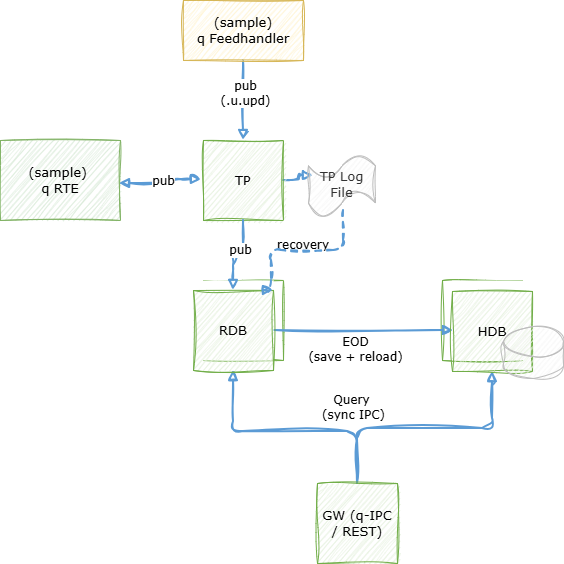

The diagram above was exported from draw.io. Its source (the exported page's mxGraphModel, read from the mxfile embedded in the PNG):
<mxGraphModel dx="1414" dy="866" grid="0" gridSize="10" guides="1" tooltips="1" connect="1" arrows="1" fold="1" page="0" pageScale="1" pageWidth="827" pageHeight="1169" math="0" shadow="0">
  <root>
    <mxCell id="0" />
    <mxCell id="1" parent="0" />
    <mxCell id="KNtU0nVlYrjk4vIFHQhC-15" edge="1" parent="1" source="KNtU0nVlYrjk4vIFHQhC-1" style="edgeStyle=orthogonalEdgeStyle;rounded=1;sketch=1;curveFitting=1;jiggle=2;strokeColor=#5B9BD5;strokeWidth=2;endArrow=block;endFill=1;html=1;">
      <mxGeometry relative="1" as="geometry">
        <mxPoint x="460" y="295" as="targetPoint" />
      </mxGeometry>
    </mxCell>
    <mxCell id="KNtU0nVlYrjk4vIFHQhC-1" parent="1" style="sketch=1;curveFitting=1;jiggle=2;hachureGap=4;shape=mxgraph.basic.rect;rounded=1;arcSize=10;whiteSpace=wrap;html=1;fillColor=#E2EFDA;strokeColor=#70AD47;fontFamily=Verdana;fontSize=13;" value="TP" vertex="1">
      <mxGeometry height="80" width="80" x="350" y="260" as="geometry" />
    </mxCell>
    <mxCell id="KNtU0nVlYrjk4vIFHQhC-10" edge="1" parent="1" source="KNtU0nVlYrjk4vIFHQhC-2" style="edgeStyle=orthogonalEdgeStyle;rounded=1;sketch=1;curveFitting=1;jiggle=2;strokeColor=#5B9BD5;strokeWidth=2;endArrow=block;endFill=1;html=1;entryX=0.5;entryY=0;entryDx=0;entryDy=0;" target="KNtU0nVlYrjk4vIFHQhC-1">
      <mxGeometry relative="1" as="geometry" />
    </mxCell>
    <mxCell id="KNtU0nVlYrjk4vIFHQhC-21" connectable="0" parent="KNtU0nVlYrjk4vIFHQhC-10" style="sketch=1;edgeLabel;html=1;align=center;verticalAlign=middle;resizable=0;points=[];fontFamily=Verdana;fontSize=12;labelBackgroundColor=#FFFFFF;" value="pub&lt;div&gt;(.u.upd)&lt;/div&gt;" vertex="1">
      <mxGeometry relative="1" x="-0.2" y="1" as="geometry">
        <mxPoint as="offset" />
      </mxGeometry>
    </mxCell>
    <mxCell id="KNtU0nVlYrjk4vIFHQhC-2" parent="1" style="sketch=1;curveFitting=1;jiggle=2;hachureGap=4;shape=mxgraph.basic.rect;rounded=1;arcSize=10;whiteSpace=wrap;html=1;fillColor=#FFF2CC;strokeColor=#D6B656;fontFamily=Verdana;fontSize=13;" value="(sample)&lt;div&gt;q Feedhandler&lt;/div&gt;" vertex="1">
      <mxGeometry height="60" width="120" x="330" y="120" as="geometry" />
    </mxCell>
    <mxCell id="KNtU0nVlYrjk4vIFHQhC-3" parent="1" style="sketch=1;curveFitting=1;jiggle=2;hachureGap=4;shape=mxgraph.basic.rect;rounded=1;arcSize=10;whiteSpace=wrap;html=1;fillColor=none;strokeColor=#70AD47;fontFamily=Verdana;fontSize=13;" value="" vertex="1">
      <mxGeometry height="80" width="80" x="350" y="400" as="geometry" />
    </mxCell>
    <mxCell id="KNtU0nVlYrjk4vIFHQhC-5" parent="1" style="sketch=1;curveFitting=1;jiggle=2;hachureGap=4;shape=mxgraph.basic.rect;rounded=1;arcSize=10;whiteSpace=wrap;html=1;fillColor=none;strokeColor=#70AD47;fontFamily=Verdana;fontSize=13;" value="" vertex="1">
      <mxGeometry height="80" width="80" x="589" y="400" as="geometry" />
    </mxCell>
    <mxCell id="KNtU0nVlYrjk4vIFHQhC-13" edge="1" parent="1" source="KNtU0nVlYrjk4vIFHQhC-6" style="edgeStyle=orthogonalEdgeStyle;rounded=1;sketch=1;curveFitting=1;jiggle=2;strokeColor=#5B9BD5;strokeWidth=2;endArrow=block;endFill=1;html=1;entryX=0.5;entryY=1;entryDx=0;entryDy=0;" target="KNtU0nVlYrjk4vIFHQhC-7">
      <mxGeometry relative="1" as="geometry">
        <Array as="points">
          <mxPoint x="504" y="551" />
          <mxPoint x="380" y="551" />
        </Array>
      </mxGeometry>
    </mxCell>
    <mxCell id="KNtU0nVlYrjk4vIFHQhC-14" edge="1" parent="1" source="KNtU0nVlYrjk4vIFHQhC-6" style="edgeStyle=orthogonalEdgeStyle;rounded=1;sketch=1;curveFitting=1;jiggle=2;strokeColor=#5B9BD5;strokeWidth=2;endArrow=block;endFill=1;html=1;entryX=0.5;entryY=1;entryDx=0;entryDy=0;" target="KNtU0nVlYrjk4vIFHQhC-9">
      <mxGeometry relative="1" as="geometry">
        <Array as="points">
          <mxPoint x="504" y="548" />
          <mxPoint x="639" y="548" />
        </Array>
      </mxGeometry>
    </mxCell>
    <mxCell id="KNtU0nVlYrjk4vIFHQhC-20" connectable="0" parent="KNtU0nVlYrjk4vIFHQhC-14" style="sketch=1;edgeLabel;html=1;align=center;verticalAlign=middle;resizable=0;points=[];fontFamily=Verdana;fontSize=12;labelBackgroundColor=#FFFFFF;" value="&lt;font&gt;Query&amp;nbsp;&lt;/font&gt;&lt;div&gt;&lt;font&gt;(sync IPC)&lt;/font&gt;&lt;/div&gt;" vertex="1">
      <mxGeometry relative="1" x="-0.6379" y="1" as="geometry">
        <mxPoint x="-4" y="-32" as="offset" />
      </mxGeometry>
    </mxCell>
    <mxCell id="KNtU0nVlYrjk4vIFHQhC-6" parent="1" style="sketch=1;curveFitting=1;jiggle=2;hachureGap=4;shape=mxgraph.basic.rect;rounded=1;arcSize=10;whiteSpace=wrap;html=1;fillColor=#E2EFDA;strokeColor=#70AD47;fontFamily=Verdana;fontSize=13;" value="GW (q-IPC / REST)" vertex="1">
      <mxGeometry height="80" width="80" x="464" y="603" as="geometry" />
    </mxCell>
    <mxCell id="KNtU0nVlYrjk4vIFHQhC-12" edge="1" parent="1" style="edgeStyle=orthogonalEdgeStyle;rounded=1;sketch=1;curveFitting=1;jiggle=2;strokeColor=#5B9BD5;strokeWidth=2;endArrow=block;endFill=1;html=1;entryX=0.013;entryY=0.488;entryDx=0;entryDy=0;entryPerimeter=0;" target="KNtU0nVlYrjk4vIFHQhC-9">
      <mxGeometry relative="1" as="geometry">
        <mxPoint x="421" y="450" as="sourcePoint" />
        <mxPoint x="491" y="451" as="targetPoint" />
      </mxGeometry>
    </mxCell>
    <mxCell id="KNtU0nVlYrjk4vIFHQhC-17" connectable="0" parent="KNtU0nVlYrjk4vIFHQhC-12" style="sketch=1;edgeLabel;html=1;align=center;verticalAlign=middle;resizable=0;points=[];fontFamily=Verdana;fontSize=12;labelBackgroundColor=#FFFFFF;" value="EOD&lt;div&gt;(save + reload)&lt;/div&gt;" vertex="1">
      <mxGeometry relative="1" x="-0.1714" y="-1" as="geometry">
        <mxPoint x="7" y="17" as="offset" />
      </mxGeometry>
    </mxCell>
    <mxCell id="mask-rdb" parent="1" style="fillColor=#FFFFFF;strokeColor=none;sketch=0;" value="" vertex="1">
      <mxGeometry height="80" width="80" x="340" y="400" as="geometry" />
    </mxCell>
    <mxCell id="KNtU0nVlYrjk4vIFHQhC-7" parent="1" style="sketch=1;curveFitting=1;jiggle=2;hachureGap=4;shape=mxgraph.basic.rect;rounded=1;arcSize=10;whiteSpace=wrap;html=1;fillColor=#E2EFDA;strokeColor=#70AD47;fontFamily=Verdana;fontSize=13;" value="RDB" vertex="1">
      <mxGeometry height="80" width="80" x="340" y="410" as="geometry" />
    </mxCell>
    <mxCell id="mask-hdb" parent="1" style="fillColor=#FFFFFF;strokeColor=none;sketch=0;" value="" vertex="1">
      <mxGeometry height="80" width="80" x="599" y="400" as="geometry" />
    </mxCell>
    <mxCell id="KNtU0nVlYrjk4vIFHQhC-9" parent="1" style="sketch=1;curveFitting=1;jiggle=2;hachureGap=4;shape=mxgraph.basic.rect;rounded=1;arcSize=10;whiteSpace=wrap;html=1;fillColor=#E2EFDA;strokeColor=#70AD47;fontFamily=Verdana;fontSize=13;" value="HDB" vertex="1">
      <mxGeometry height="80" width="80" x="599" y="411" as="geometry" />
    </mxCell>
    <mxCell id="DWoIliDN2B3MthAIoRY2-1" parent="1" style="sketch=1;curveFitting=1;jiggle=2;hachureGap=4;shape=mxgraph.basic.rect;rounded=1;arcSize=10;whiteSpace=wrap;html=1;fillColor=#d5e8d4;strokeColor=#82b366;fontFamily=Verdana;fontSize=13;" value="(sample)&amp;nbsp;&lt;div&gt;q RTE&lt;/div&gt;" vertex="1">
      <mxGeometry height="80" width="120" x="147" y="260" as="geometry" />
    </mxCell>
    <mxCell id="DWoIliDN2B3MthAIoRY2-4" edge="1" parent="1" style="edgeStyle=orthogonalEdgeStyle;rounded=1;sketch=1;curveFitting=1;jiggle=2;strokeColor=#5B9BD5;strokeWidth=2;startArrow=block;startFill=1;endArrow=block;endFill=1;html=1;entryX=-0.025;entryY=0.488;entryDx=0;entryDy=0;entryPerimeter=0;" target="KNtU0nVlYrjk4vIFHQhC-1">
      <mxGeometry relative="1" as="geometry">
        <Array as="points">
          <mxPoint x="317" y="303" />
          <mxPoint x="317" y="299" />
        </Array>
        <mxPoint x="266" y="303" as="sourcePoint" />
        <mxPoint x="348.03999999999996" y="294.03999999999996" as="targetPoint" />
      </mxGeometry>
    </mxCell>
    <mxCell id="DWoIliDN2B3MthAIoRY2-5" connectable="0" parent="DWoIliDN2B3MthAIoRY2-4" style="sketch=1;edgeLabel;html=1;align=center;verticalAlign=middle;resizable=0;points=[];fontFamily=Verdana;fontSize=12;labelBackgroundColor=#FFFFFF;" value="pub" vertex="1">
      <mxGeometry relative="1" x="-0.034" y="1" as="geometry">
        <mxPoint x="1" y="-2" as="offset" />
      </mxGeometry>
    </mxCell>
    <mxCell id="ZaI8Ed67OpnwHJ97R-0w-3" parent="1" style="shape=tape;whiteSpace=wrap;html=1;sketch=1;curveFitting=1;jiggle=2;fillColor=#f5f5f5;fontColor=#333333;strokeColor=#BDBDBD;" value="&lt;font face=&quot;Verdana&quot; style=&quot;font-size: 13px;&quot;&gt;TP Log File&lt;/font&gt;" vertex="1">
      <mxGeometry height="62" width="67" x="455" y="273" as="geometry" />
    </mxCell>
    <mxCell id="ZaI8Ed67OpnwHJ97R-0w-1" parent="1" style="sketch=1;curveFitting=1;jiggle=2;hachureGap=4;shape=cylinder3;whiteSpace=wrap;html=1;fillColor=#F5F5F5;strokeColor=#BDBDBD;fontFamily=Verdana;fontSize=13;" value="" vertex="1">
      <mxGeometry height="52" width="60" x="650" y="446" as="geometry" />
    </mxCell>
    <mxCell id="KNtU0nVlYrjk4vIFHQhC-11" edge="1" parent="1" source="KNtU0nVlYrjk4vIFHQhC-1" style="edgeStyle=orthogonalEdgeStyle;rounded=1;sketch=1;curveFitting=1;jiggle=2;strokeColor=#5B9BD5;strokeWidth=2;endArrow=block;endFill=1;html=1;">
      <mxGeometry relative="1" as="geometry">
        <mxPoint x="380" y="410" as="targetPoint" />
      </mxGeometry>
    </mxCell>
    <mxCell id="KNtU0nVlYrjk4vIFHQhC-22" connectable="0" parent="KNtU0nVlYrjk4vIFHQhC-11" style="sketch=1;edgeLabel;html=1;align=center;verticalAlign=middle;resizable=0;points=[];fontFamily=Verdana;fontSize=12;labelBackgroundColor=#FFFFFF;" value="pub" vertex="1">
      <mxGeometry relative="1" x="-0.2857" y="-4" as="geometry">
        <mxPoint as="offset" />
      </mxGeometry>
    </mxCell>
    <mxCell id="KNtU0nVlYrjk4vIFHQhC-19" parent="1" style="sketch=1;text;html=1;whiteSpace=wrap;strokeColor=none;fillColor=none;align=center;verticalAlign=middle;rounded=0;fontFamily=Verdana;fontSize=12;" value="recovery" vertex="1">
      <mxGeometry height="30" width="60" x="420" y="350" as="geometry" />
    </mxCell>
    <mxCell id="KNtU0nVlYrjk4vIFHQhC-16" edge="1" parent="1" style="edgeStyle=orthogonalEdgeStyle;rounded=1;sketch=1;curveFitting=1;jiggle=2;strokeColor=#5B9BD5;strokeWidth=2;endArrow=block;endFill=1;html=1;entryX=1;entryY=0;entryDx=0;entryDy=0;dashed=1;" target="KNtU0nVlYrjk4vIFHQhC-7">
      <mxGeometry relative="1" as="geometry">
        <Array as="points">
          <mxPoint x="490" y="370" />
          <mxPoint x="418" y="370" />
        </Array>
        <mxPoint x="490" y="330" as="sourcePoint" />
      </mxGeometry>
    </mxCell>
  </root>
</mxGraphModel>